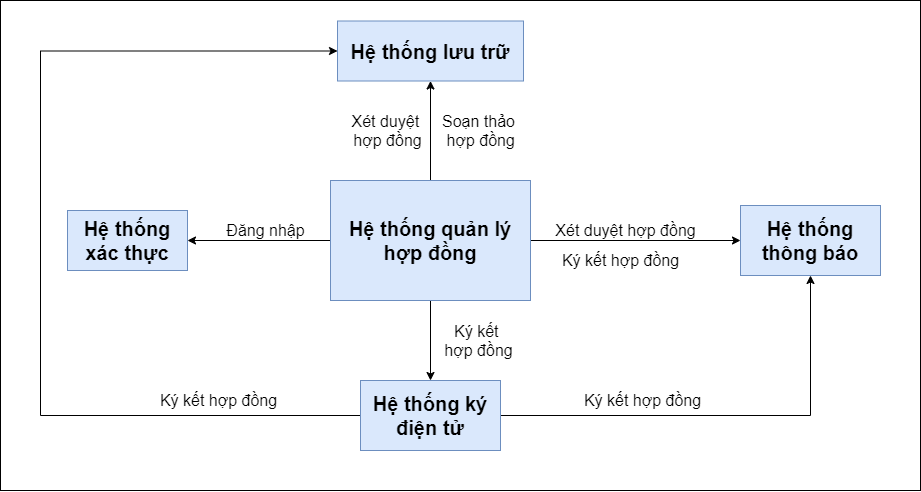

The diagram above was exported from draw.io. Its source (the exported page's mxGraphModel, read from the mxfile embedded in the PNG):
<mxGraphModel dx="7704" dy="-3848" grid="0" gridSize="10" guides="1" tooltips="1" connect="1" arrows="1" fold="1" page="1" pageScale="1" pageWidth="827" pageHeight="1169" math="0" shadow="0">
  <root>
    <mxCell id="0" />
    <mxCell id="1" parent="0" />
    <mxCell id="1D6_NA9XmdYTcGOgywkz-25" value="" style="rounded=0;whiteSpace=wrap;html=1;fillColor=#ffffff;fontSize=6;" vertex="1" parent="1">
      <mxGeometry x="-5547" y="4833" width="920" height="490" as="geometry" />
    </mxCell>
    <mxCell id="1D6_NA9XmdYTcGOgywkz-26" style="edgeStyle=orthogonalEdgeStyle;rounded=0;orthogonalLoop=1;jettySize=auto;html=1;entryX=1;entryY=0.5;entryDx=0;entryDy=0;fontSize=16;" edge="1" parent="1" source="1D6_NA9XmdYTcGOgywkz-30" target="1D6_NA9XmdYTcGOgywkz-36">
      <mxGeometry relative="1" as="geometry" />
    </mxCell>
    <mxCell id="1D6_NA9XmdYTcGOgywkz-27" style="edgeStyle=orthogonalEdgeStyle;rounded=0;orthogonalLoop=1;jettySize=auto;html=1;entryX=0.5;entryY=1;entryDx=0;entryDy=0;fontSize=16;" edge="1" parent="1" source="1D6_NA9XmdYTcGOgywkz-30" target="1D6_NA9XmdYTcGOgywkz-35">
      <mxGeometry relative="1" as="geometry" />
    </mxCell>
    <mxCell id="1D6_NA9XmdYTcGOgywkz-28" style="edgeStyle=orthogonalEdgeStyle;rounded=0;orthogonalLoop=1;jettySize=auto;html=1;entryX=0;entryY=0.5;entryDx=0;entryDy=0;fontSize=16;" edge="1" parent="1" source="1D6_NA9XmdYTcGOgywkz-30" target="1D6_NA9XmdYTcGOgywkz-34">
      <mxGeometry relative="1" as="geometry" />
    </mxCell>
    <mxCell id="1D6_NA9XmdYTcGOgywkz-29" style="edgeStyle=orthogonalEdgeStyle;rounded=0;orthogonalLoop=1;jettySize=auto;html=1;entryX=0.5;entryY=0;entryDx=0;entryDy=0;fontSize=16;" edge="1" parent="1" source="1D6_NA9XmdYTcGOgywkz-30" target="1D6_NA9XmdYTcGOgywkz-33">
      <mxGeometry relative="1" as="geometry" />
    </mxCell>
    <mxCell id="1D6_NA9XmdYTcGOgywkz-30" value="&lt;font style=&quot;font-size: 20px&quot;&gt;Hệ thống quản lý hợp đồng&lt;/font&gt;" style="rounded=0;whiteSpace=wrap;html=1;fillColor=#dae8fc;fontSize=6;fontStyle=1;strokeColor=#6c8ebf;" vertex="1" parent="1">
      <mxGeometry x="-5217" y="5013" width="200" height="120" as="geometry" />
    </mxCell>
    <mxCell id="1D6_NA9XmdYTcGOgywkz-31" style="edgeStyle=orthogonalEdgeStyle;rounded=0;orthogonalLoop=1;jettySize=auto;html=1;entryX=0.5;entryY=1;entryDx=0;entryDy=0;fontSize=16;" edge="1" parent="1" source="1D6_NA9XmdYTcGOgywkz-33" target="1D6_NA9XmdYTcGOgywkz-34">
      <mxGeometry relative="1" as="geometry" />
    </mxCell>
    <mxCell id="1D6_NA9XmdYTcGOgywkz-32" style="edgeStyle=orthogonalEdgeStyle;rounded=0;orthogonalLoop=1;jettySize=auto;html=1;entryX=0;entryY=0.5;entryDx=0;entryDy=0;fontSize=16;" edge="1" parent="1" source="1D6_NA9XmdYTcGOgywkz-33" target="1D6_NA9XmdYTcGOgywkz-35">
      <mxGeometry relative="1" as="geometry">
        <Array as="points">
          <mxPoint x="-5507" y="5248" />
          <mxPoint x="-5507" y="4884" />
        </Array>
      </mxGeometry>
    </mxCell>
    <mxCell id="1D6_NA9XmdYTcGOgywkz-33" value="&lt;font style=&quot;font-size: 20px&quot;&gt;Hệ thống ký điện tử&lt;/font&gt;" style="rounded=0;whiteSpace=wrap;html=1;fillColor=#dae8fc;fontSize=6;fontStyle=1;strokeColor=#6c8ebf;" vertex="1" parent="1">
      <mxGeometry x="-5187" y="5213" width="140" height="70" as="geometry" />
    </mxCell>
    <mxCell id="1D6_NA9XmdYTcGOgywkz-34" value="&lt;font style=&quot;font-size: 20px&quot;&gt;Hệ thống thông báo&lt;/font&gt;" style="rounded=0;whiteSpace=wrap;html=1;fillColor=#dae8fc;fontSize=6;fontStyle=1;strokeColor=#6c8ebf;" vertex="1" parent="1">
      <mxGeometry x="-4807" y="5038" width="140" height="70" as="geometry" />
    </mxCell>
    <mxCell id="1D6_NA9XmdYTcGOgywkz-35" value="&lt;font style=&quot;font-size: 20px&quot;&gt;Hệ thống lưu trữ&lt;/font&gt;" style="rounded=0;whiteSpace=wrap;html=1;fillColor=#dae8fc;fontSize=6;fontStyle=1;strokeColor=#6c8ebf;" vertex="1" parent="1">
      <mxGeometry x="-5210" y="4853.5" width="186" height="60" as="geometry" />
    </mxCell>
    <mxCell id="1D6_NA9XmdYTcGOgywkz-36" value="&lt;font style=&quot;font-size: 20px&quot;&gt;Hệ thống xác thực&lt;/font&gt;" style="rounded=0;whiteSpace=wrap;html=1;fillColor=#dae8fc;fontSize=6;fontStyle=1;strokeColor=#6c8ebf;" vertex="1" parent="1">
      <mxGeometry x="-5480" y="5043" width="120" height="60" as="geometry" />
    </mxCell>
    <mxCell id="1D6_NA9XmdYTcGOgywkz-37" value="Đăng nhập" style="text;html=1;align=center;verticalAlign=middle;resizable=0;points=[];autosize=1;fontSize=16;" vertex="1" parent="1">
      <mxGeometry x="-5327" y="5053" width="90" height="20" as="geometry" />
    </mxCell>
    <mxCell id="1D6_NA9XmdYTcGOgywkz-38" value="Soạn thảo&lt;br&gt;&amp;nbsp;hợp đồng" style="text;html=1;align=center;verticalAlign=middle;resizable=0;points=[];autosize=1;fontSize=16;" vertex="1" parent="1">
      <mxGeometry x="-5114" y="4943" width="90" height="40" as="geometry" />
    </mxCell>
    <mxCell id="1D6_NA9XmdYTcGOgywkz-39" value="Xét duyệt hợp đồng" style="text;html=1;align=center;verticalAlign=middle;resizable=0;points=[];autosize=1;fontSize=16;" vertex="1" parent="1">
      <mxGeometry x="-5002" y="5053" width="160" height="20" as="geometry" />
    </mxCell>
    <mxCell id="1D6_NA9XmdYTcGOgywkz-40" value="Ký kết hợp đồng" style="text;html=1;align=center;verticalAlign=middle;resizable=0;points=[];autosize=1;fontSize=16;" vertex="1" parent="1">
      <mxGeometry x="-4992" y="5083" width="130" height="20" as="geometry" />
    </mxCell>
    <mxCell id="1D6_NA9XmdYTcGOgywkz-41" value="Ký kết &lt;br&gt;hợp đồng" style="text;html=1;align=center;verticalAlign=middle;resizable=0;points=[];autosize=1;fontSize=16;" vertex="1" parent="1">
      <mxGeometry x="-5109" y="5153" width="80" height="40" as="geometry" />
    </mxCell>
    <mxCell id="1D6_NA9XmdYTcGOgywkz-42" value="Ký kết hợp đồng" style="text;html=1;align=center;verticalAlign=middle;resizable=0;points=[];autosize=1;fontSize=16;" vertex="1" parent="1">
      <mxGeometry x="-4969.5" y="5223" width="130" height="20" as="geometry" />
    </mxCell>
    <mxCell id="1D6_NA9XmdYTcGOgywkz-43" value="Ký kết hợp đồng" style="text;html=1;align=center;verticalAlign=middle;resizable=0;points=[];autosize=1;fontSize=16;" vertex="1" parent="1">
      <mxGeometry x="-5394" y="5223" width="130" height="20" as="geometry" />
    </mxCell>
    <mxCell id="1D6_NA9XmdYTcGOgywkz-44" value="Xét duyệt &lt;br&gt;hợp đồng" style="text;html=1;align=center;verticalAlign=middle;resizable=0;points=[];autosize=1;fontSize=16;" vertex="1" parent="1">
      <mxGeometry x="-5199.5" y="4942.5" width="78" height="41" as="geometry" />
    </mxCell>
  </root>
</mxGraphModel>